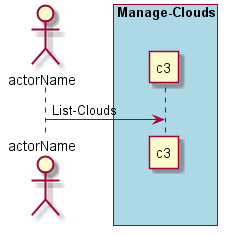

The diagram above was rendered by PlantUML. Its source (embedded in the PNG):
@startuml
Actor "actorName" as A

box "Manage-Clouds" #lightblue
participant "c3" as S
A -> S : List-Clouds
end box

@enduml